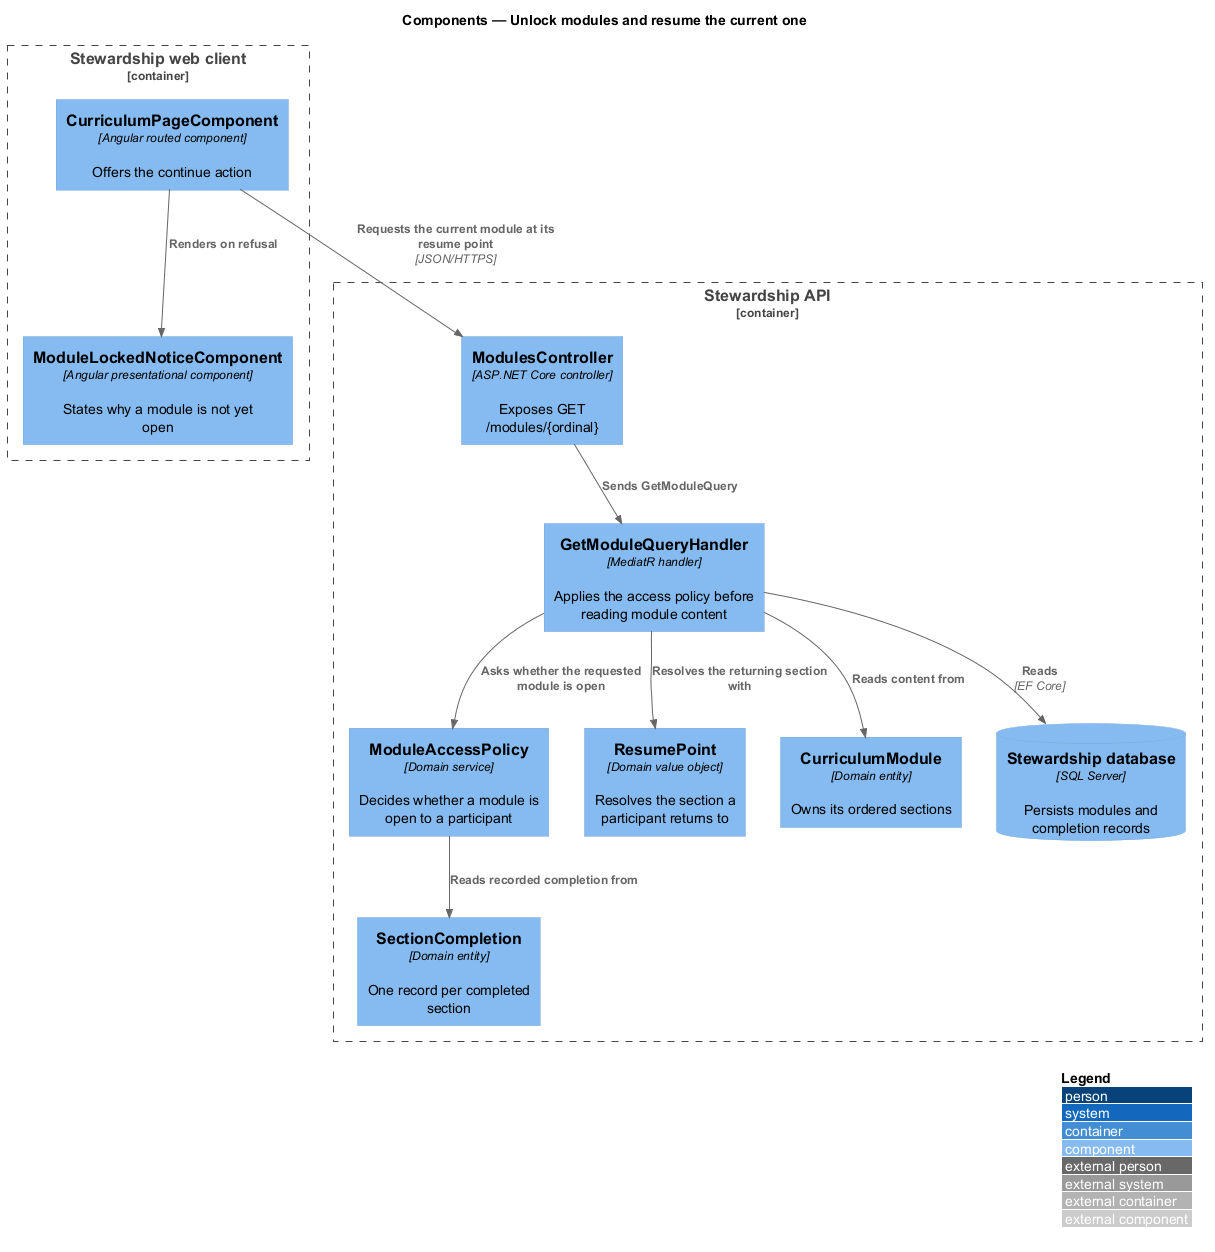

The diagram above was rendered by PlantUML. Its source (embedded in the PNG):
@startuml
!include <C4/C4_Component>
LAYOUT_WITH_LEGEND()
title Components — Unlock modules and resume the current one

Container_Boundary(spa, "Stewardship web client") {
  Component(page, "CurriculumPageComponent", "Angular routed component", "Offers the continue action")
  Component(notice, "ModuleLockedNoticeComponent", "Angular presentational component", "States why a module is not yet open")
}

Container_Boundary(api, "Stewardship API") {
  Component(controller, "ModulesController", "ASP.NET Core controller", "Exposes GET /modules/{ordinal}")
  Component(handler, "GetModuleQueryHandler", "MediatR handler", "Applies the access policy before reading module content")
  Component(policy, "ModuleAccessPolicy", "Domain service", "Decides whether a module is open to a participant")
  Component(resume, "ResumePoint", "Domain value object", "Resolves the section a participant returns to")
  Component(module, "CurriculumModule", "Domain entity", "Owns its ordered sections")
  Component(completion, "SectionCompletion", "Domain entity", "One record per completed section")
  ComponentDb(db, "Stewardship database", "SQL Server", "Persists modules and completion records")
}

Rel(page, controller, "Requests the current module at its resume point", "JSON/HTTPS")
Rel(page, notice, "Renders on refusal")
Rel(controller, handler, "Sends GetModuleQuery")
Rel(handler, policy, "Asks whether the requested module is open")
Rel(policy, completion, "Reads recorded completion from")
Rel(handler, resume, "Resolves the returning section with")
Rel(handler, module, "Reads content from")
Rel(handler, db, "Reads", "EF Core")
@enduml